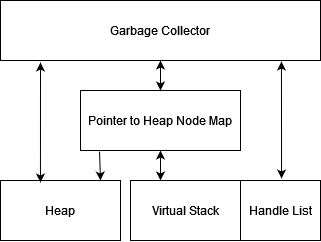

The diagram above was exported from draw.io. Its source (the exported page's mxGraphModel, read from the mxfile embedded in the PNG):
<mxGraphModel dx="1434" dy="782" grid="1" gridSize="10" guides="1" tooltips="1" connect="1" arrows="1" fold="1" page="1" pageScale="1" pageWidth="827" pageHeight="1169" math="0" shadow="0">
  <root>
    <mxCell id="0" />
    <mxCell id="1" parent="0" />
    <mxCell id="PIFKx5cwne3z8X-CpzHu-1" value="" style="rounded=0;whiteSpace=wrap;html=1;" vertex="1" parent="1">
      <mxGeometry x="80" y="230" width="320" height="60" as="geometry" />
    </mxCell>
    <mxCell id="PIFKx5cwne3z8X-CpzHu-2" value="Garbage Collector" style="text;html=1;strokeColor=none;fillColor=none;align=center;verticalAlign=middle;whiteSpace=wrap;rounded=0;" vertex="1" parent="1">
      <mxGeometry x="175" y="245" width="130" height="30" as="geometry" />
    </mxCell>
    <mxCell id="PIFKx5cwne3z8X-CpzHu-3" value="" style="rounded=0;whiteSpace=wrap;html=1;" vertex="1" parent="1">
      <mxGeometry x="80" y="410" width="120" height="60" as="geometry" />
    </mxCell>
    <mxCell id="PIFKx5cwne3z8X-CpzHu-4" value="Heap" style="text;html=1;strokeColor=none;fillColor=none;align=center;verticalAlign=middle;whiteSpace=wrap;rounded=0;" vertex="1" parent="1">
      <mxGeometry x="110" y="425" width="60" height="30" as="geometry" />
    </mxCell>
    <mxCell id="PIFKx5cwne3z8X-CpzHu-5" value="" style="rounded=0;whiteSpace=wrap;html=1;" vertex="1" parent="1">
      <mxGeometry x="160" y="320" width="160" height="60" as="geometry" />
    </mxCell>
    <mxCell id="PIFKx5cwne3z8X-CpzHu-6" value="Pointer to Heap Node Map" style="text;html=1;strokeColor=none;fillColor=none;align=center;verticalAlign=middle;whiteSpace=wrap;rounded=0;" vertex="1" parent="1">
      <mxGeometry x="160" y="320" width="160" height="60" as="geometry" />
    </mxCell>
    <mxCell id="PIFKx5cwne3z8X-CpzHu-7" value="" style="rounded=0;whiteSpace=wrap;html=1;" vertex="1" parent="1">
      <mxGeometry x="210" y="410" width="190" height="60" as="geometry" />
    </mxCell>
    <mxCell id="PIFKx5cwne3z8X-CpzHu-8" value="" style="endArrow=none;html=1;rounded=0;" edge="1" parent="1">
      <mxGeometry width="50" height="50" relative="1" as="geometry">
        <mxPoint x="320" y="470" as="sourcePoint" />
        <mxPoint x="320" y="410" as="targetPoint" />
      </mxGeometry>
    </mxCell>
    <mxCell id="PIFKx5cwne3z8X-CpzHu-9" value="" style="endArrow=classic;startArrow=classic;html=1;rounded=0;entryX=0.5;entryY=0;entryDx=0;entryDy=0;" edge="1" parent="1" source="PIFKx5cwne3z8X-CpzHu-1" target="PIFKx5cwne3z8X-CpzHu-6">
      <mxGeometry width="50" height="50" relative="1" as="geometry">
        <mxPoint x="240" y="340" as="sourcePoint" />
        <mxPoint x="240" y="360.71067811865476" as="targetPoint" />
      </mxGeometry>
    </mxCell>
    <mxCell id="PIFKx5cwne3z8X-CpzHu-10" value="" style="endArrow=classic;startArrow=classic;html=1;rounded=0;entryX=0.125;entryY=1.033;entryDx=0;entryDy=0;entryPerimeter=0;exitX=0.333;exitY=0.033;exitDx=0;exitDy=0;exitPerimeter=0;" edge="1" parent="1" source="PIFKx5cwne3z8X-CpzHu-3" target="PIFKx5cwne3z8X-CpzHu-1">
      <mxGeometry width="50" height="50" relative="1" as="geometry">
        <mxPoint x="110" y="340" as="sourcePoint" />
        <mxPoint x="160" y="290" as="targetPoint" />
      </mxGeometry>
    </mxCell>
    <mxCell id="PIFKx5cwne3z8X-CpzHu-11" value="Virtual Stack" style="text;html=1;strokeColor=none;fillColor=none;align=center;verticalAlign=middle;whiteSpace=wrap;rounded=0;" vertex="1" parent="1">
      <mxGeometry x="210" y="425" width="110" height="30" as="geometry" />
    </mxCell>
    <mxCell id="PIFKx5cwne3z8X-CpzHu-12" value="" style="endArrow=classic;startArrow=classic;html=1;rounded=0;" edge="1" parent="1" source="PIFKx5cwne3z8X-CpzHu-6">
      <mxGeometry width="50" height="50" relative="1" as="geometry">
        <mxPoint x="240" y="430" as="sourcePoint" />
        <mxPoint x="240" y="410" as="targetPoint" />
      </mxGeometry>
    </mxCell>
    <mxCell id="PIFKx5cwne3z8X-CpzHu-13" value="Handle List" style="text;html=1;strokeColor=none;fillColor=none;align=center;verticalAlign=middle;whiteSpace=wrap;rounded=0;" vertex="1" parent="1">
      <mxGeometry x="320" y="425" width="80" height="30" as="geometry" />
    </mxCell>
    <mxCell id="PIFKx5cwne3z8X-CpzHu-14" value="" style="endArrow=classic;startArrow=classic;html=1;rounded=0;exitX=0.795;exitY=-0.033;exitDx=0;exitDy=0;exitPerimeter=0;entryX=0.878;entryY=1.017;entryDx=0;entryDy=0;entryPerimeter=0;" edge="1" parent="1" source="PIFKx5cwne3z8X-CpzHu-7" target="PIFKx5cwne3z8X-CpzHu-1">
      <mxGeometry width="50" height="50" relative="1" as="geometry">
        <mxPoint x="350" y="340" as="sourcePoint" />
        <mxPoint x="361" y="300" as="targetPoint" />
      </mxGeometry>
    </mxCell>
    <mxCell id="PIFKx5cwne3z8X-CpzHu-15" value="" style="endArrow=classic;html=1;rounded=0;exitX=0.119;exitY=1.017;exitDx=0;exitDy=0;exitPerimeter=0;" edge="1" parent="1" source="PIFKx5cwne3z8X-CpzHu-6">
      <mxGeometry width="50" height="50" relative="1" as="geometry">
        <mxPoint x="190" y="420" as="sourcePoint" />
        <mxPoint x="180" y="410" as="targetPoint" />
      </mxGeometry>
    </mxCell>
  </root>
</mxGraphModel>